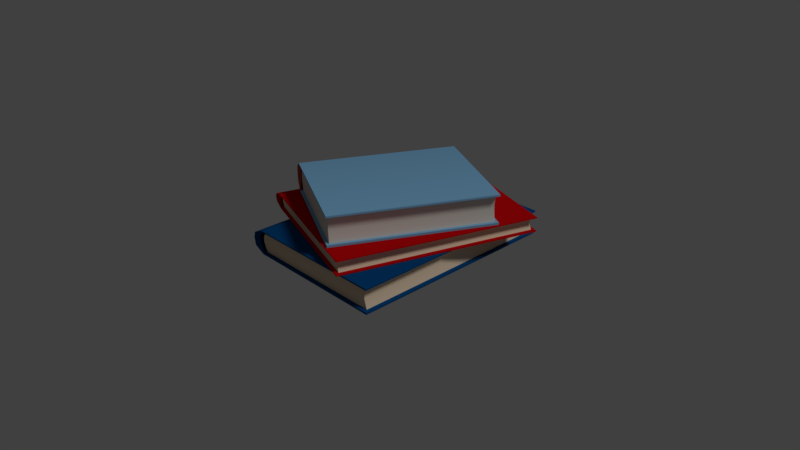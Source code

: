 # Source: Sketchfab_2018_04_11_09_56_28.blend  (saved by Blender 2.79.0; exported with 4.5.12 LTS)
import bpy
from mathutils import Matrix  # noqa: F401  (used for matrix-valued properties, if any)

bpy.ops.wm.read_factory_settings(use_empty=True)
scene = bpy.context.scene
scene.name = 'Scene'

# ---- collections
col_collection_1 = bpy.data.collections.new('Collection 1'); scene.collection.children.link(col_collection_1)

# ---- materials (node trees are filled in below, after node groups)
mat_cover1 = bpy.data.materials.new('cover1')
mat_cover1.alpha_threshold = 0.0
mat_cover1.use_transparent_shadow = False
mat_cover1.diffuse_color = (0.001821, 0.06301, 0.2122, 1.0)
mat_cover1.roughness = 0.5
mat_cover1.specular_intensity = 0.1642
mat_paper1 = bpy.data.materials.new('paper1')
mat_paper1.alpha_threshold = 0.0
mat_paper1.use_transparent_shadow = False
mat_paper1.diffuse_color = (0.8268, 0.6521, 0.4681, 1.0)
mat_paper1.roughness = 0.5
mat_paper1.specular_intensity = 0.02555
mat_cover1_002 = bpy.data.materials.new('cover1.002')
mat_cover1_002.alpha_threshold = 0.0
mat_cover1_002.use_transparent_shadow = False
mat_cover1_002.diffuse_color = (0.2195, 0.4735, 0.7231, 1.0)
mat_cover1_002.roughness = 0.5
mat_cover1_002.specular_intensity = 0.1204
mat_paper1_002 = bpy.data.materials.new('paper1.002')
mat_paper1_002.alpha_threshold = 0.0
mat_paper1_002.use_transparent_shadow = False
mat_paper1_002.diffuse_color = (0.7529, 0.7011, 0.6308, 1.0)
mat_paper1_002.roughness = 0.5
mat_paper1_002.specular_intensity = 0.1423
mat_torez = bpy.data.materials.new('torez')
mat_torez.alpha_threshold = 0.0
mat_torez.use_transparent_shadow = False
mat_torez.diffuse_color = (0.5029, 0.09084, 0.06125, 1.0)
mat_torez.roughness = 0.5
mat_torez.specular_intensity = 0.1204
mat_cover1_001 = bpy.data.materials.new('cover1.001')
mat_cover1_001.alpha_threshold = 0.0
mat_cover1_001.use_transparent_shadow = False
mat_cover1_001.diffuse_color = (0.5395, 0.001518, 0.003677, 1.0)
mat_cover1_001.roughness = 0.5
mat_paper1_001 = bpy.data.materials.new('paper1.001')
mat_paper1_001.alpha_threshold = 0.0
mat_paper1_001.use_transparent_shadow = False
mat_paper1_001.diffuse_color = (0.8268, 0.6521, 0.4681, 1.0)
mat_paper1_001.roughness = 0.5
mat_paper1_001.specular_intensity = 0.03285

# ---- material node trees

# ---- world
world_world = bpy.data.worlds.new('World'); scene.world = world_world
world_world.color = (0.05088, 0.05088, 0.05088)
world_world.use_sun_shadow = False
world_world.sun_shadow_jitter_overblur = 0.0
world_world.cycles.sampling_method = 'MANUAL'

# ---- cameras
cam_camera = bpy.data.cameras.new('Camera')
cam_camera.clip_end = 100.0
cam_camera.lens = 35.0
cam_camera.sensor_width = 32.0
cam_camera.sensor_height = 18.0
cam_camera.ortho_scale = 7.314
cam_camera.dof.focus_distance = 0.0
cam_camera.dof.aperture_fstop = 128.0

# ---- lights
light_lamp = bpy.data.lights.new('Lamp', 'SUN')
light_lamp.transmission_factor = 0.0
light_lamp.cutoff_distance = 30.0
light_lamp.angle = 0.1993
light_lamp.energy = 1.0
light_lamp.shadow_buffer_clip_start = 1.001
light_lamp.shadow_soft_size = 0.1
light_lamp.shadow_cascade_max_distance = 1000.0

# ---- meshes
me_cube_001 = bpy.data.meshes.new('Cube.001')
me_cube_001.from_pydata([(0.1513, -1.0, 0.9179), (0.1513, 1.992, 0.9179), (0.1513, -1.0, -1.082), (0.1513, 1.992, -1.082), (0.07926, -1.0, 1.074), (0.07926, 1.992, 1.074), (0.1349, -1.0, 0.8969), (0.1349, 1.992, 0.8969), (0.1311, -0.9473, -1.029), (0.1311, 1.94, -1.029), (0.05786, -0.9473, 1.021), (0.05786, 1.94, 1.021), (0.1309, 1.992, -1.082), (0.1348, 1.94, 0.8969), (0.1309, -1.0, -1.082), (0.1348, -0.9473, 0.8969), (-0.1844, -1.0, 0.9179), (-0.1844, 1.992, 0.9179), (-0.1844, -1.0, -1.082), (-0.1844, 1.992, -1.082), (-0.108, -1.0, 1.074), (-0.108, 1.992, 1.074), (-0.1637, -1.0, 0.8969), (-0.1637, 1.992, 0.8969), (-0.1598, -0.9473, -1.029), (-0.1598, 1.94, -1.029), (-0.08657, -0.9473, 1.021), (-0.08657, 1.94, 1.021), (-2.385e-08, -1.0, 1.094), (-2.385e-08, 1.992, 1.094), (-2.421e-08, -0.9473, 1.042), (-2.421e-08, 1.94, 1.042), (-0.1597, 1.992, -1.082), (-0.1636, 1.94, 0.8969), (-0.1597, -1.0, -1.082), (-0.1636, -0.9473, 0.8969), (-0.03402, -0.9473, 0.9547), (0.03328, -0.9473, 0.9519), (0.03328, 1.94, 0.9519), (-0.03402, 1.94, 0.9547), (0.03328, 1.94, -0.9928), (-0.03402, 1.94, -0.9908), (0.03328, -0.9473, -0.9928), (-0.03402, -0.9473, -0.9908), (0.7607, -0.1649, 1.187), (0.7607, 1.762, 0.2079), (0.7607, -0.926, -0.3103), (0.7607, 1.001, -1.29), (0.673, -0.1055, 1.304), (0.673, 1.822, 0.3248), (0.7408, -0.1729, 1.172), (0.7408, 1.754, 0.1922), (0.7361, -0.872, -0.2881), (0.7361, 0.9871, -1.233), (0.6469, -0.09165, 1.247), (0.6469, 1.767, 0.3025), (0.736, 1.001, -1.29), (0.7407, 1.72, 0.2095), (0.736, -0.926, -0.3103), (0.7407, -0.1389, 1.154), (0.3516, -0.1649, 1.187), (0.3516, 1.762, 0.2079), (0.3516, -0.926, -0.3103), (0.3516, 1.001, -1.29), (0.4447, -0.1055, 1.304), (0.4447, 1.822, 0.3248), (0.3768, -0.1729, 1.172), (0.3768, 1.754, 0.1922), (0.3816, -0.872, -0.2881), (0.3816, 0.9871, -1.233), (0.4708, -0.09165, 1.247), (0.4708, 1.767, 0.3025), (0.5763, -0.09799, 1.319), (0.5763, 1.829, 0.3396), (0.5763, -0.0837, 1.263), (0.5763, 1.775, 0.3182), (0.3817, 1.001, -1.29), (0.3769, 1.72, 0.2095), (0.3817, -0.926, -0.3103), (0.3769, -0.1389, 1.154), (0.5349, -0.117, 1.198), (0.6169, -0.118, 1.195), (0.6169, 1.741, 0.2506), (0.5349, 1.742, 0.2527), (0.6169, 1.001, -1.205), (0.5349, 1.002, -1.204), (0.6169, -0.858, -0.2607), (0.5349, -0.8573, -0.2592), (0.3508, -0.4246, 1.294), (0.3508, 2.148, 0.4491), (0.3508, -1.06, -0.6394), (0.3508, 1.513, -1.485), (0.3084, -0.375, 1.445), (0.3084, 2.198, 0.6), (0.3412, -0.4313, 1.274), (0.3412, 2.141, 0.4288), (0.3389, -0.9979, -0.6033), (0.3389, 1.484, -1.419), (0.2957, -0.3464, 1.379), (0.2957, 2.136, 0.5639), (0.3388, 1.513, -1.485), (0.3411, 2.096, 0.4437), (0.3388, -1.06, -0.6394), (0.3411, -0.3859, 1.259), (0.1529, -0.4246, 1.294), (0.1529, 2.148, 0.4491), (0.1529, -1.06, -0.6394), (0.1529, 1.513, -1.485), (0.1979, -0.375, 1.445), (0.1979, 2.198, 0.6), (0.1651, -0.4313, 1.274), (0.1651, 2.141, 0.4288), (0.1674, -0.9979, -0.6033), (0.1674, 1.484, -1.419), (0.2105, -0.3464, 1.379), (0.2105, 2.136, 0.5639), (0.2616, -0.3687, 1.464), (0.2616, 2.204, 0.6191), (0.2616, -0.3398, 1.4), (0.2616, 2.142, 0.584), (0.1674, 1.513, -1.485), (0.1651, 2.096, 0.4437), (0.1674, -1.06, -0.6394), (0.1651, -0.3859, 1.259), (0.2415, -0.3676, 1.315), (0.2812, -0.3685, 1.312), (0.2812, 2.114, 0.4968), (0.2415, 2.114, 0.4996), (0.2812, 1.496, -1.383), (0.2415, 1.496, -1.381), (0.2812, -0.9863, -0.5679), (0.2415, -0.9856, -0.566)], [], [(3, 1, 0, 2), (4, 0, 1, 5), (1, 3, 12, 7), (3, 2, 14, 12), (2, 0, 6, 14), (29, 5, 11, 31), (0, 4, 10, 6), (5, 1, 7, 11), (24, 43, 36, 35), (4, 28, 30, 10), (4, 5, 29, 28), (9, 13, 7, 12), (8, 9, 12, 14), (15, 8, 14, 6), (15, 13, 38, 37), (25, 41, 43, 24), (19, 18, 16, 17), (20, 21, 17, 16), (17, 23, 32, 19), (19, 32, 34, 18), (18, 34, 22, 16), (29, 31, 27, 21), (16, 22, 26, 20), (21, 27, 23, 17), (8, 15, 37, 42), (20, 26, 30, 28), (20, 28, 29, 21), (25, 32, 23, 33), (24, 34, 32, 25), (35, 22, 34, 24), (9, 8, 42, 40), (33, 39, 41, 25), (13, 9, 40, 38), (37, 38, 39, 36), (38, 40, 41, 39), (40, 42, 43, 41), (42, 37, 36, 43), (35, 36, 39, 33), (47, 45, 44, 46), (48, 44, 45, 49), (45, 47, 56, 51), (47, 46, 58, 56), (46, 44, 50, 58), (73, 49, 55, 75), (44, 48, 54, 50), (49, 45, 51, 55), (68, 87, 80, 79), (48, 72, 74, 54), (48, 49, 73, 72), (53, 57, 51, 56), (52, 53, 56, 58), (59, 52, 58, 50), (59, 57, 82, 81), (69, 85, 87, 68), (63, 62, 60, 61), (64, 65, 61, 60), (61, 67, 76, 63), (63, 76, 78, 62), (62, 78, 66, 60), (73, 75, 71, 65), (60, 66, 70, 64), (65, 71, 67, 61), (52, 59, 81, 86), (64, 70, 74, 72), (64, 72, 73, 65), (69, 76, 67, 77), (68, 78, 76, 69), (79, 66, 78, 68), (53, 52, 86, 84), (77, 83, 85, 69), (57, 53, 84, 82), (81, 82, 83, 80), (82, 84, 85, 83), (84, 86, 87, 85), (86, 81, 80, 87), (79, 80, 83, 77), (91, 89, 88, 90), (92, 88, 89, 93), (89, 91, 100, 95), (91, 90, 102, 100), (90, 88, 94, 102), (117, 93, 99, 119), (88, 92, 98, 94), (93, 89, 95, 99), (112, 131, 124, 123), (92, 116, 118, 98), (92, 93, 117, 116), (97, 101, 95, 100), (96, 97, 100, 102), (103, 96, 102, 94), (103, 101, 126, 125), (113, 129, 131, 112), (107, 106, 104, 105), (108, 109, 105, 104), (105, 111, 120, 107), (107, 120, 122, 106), (106, 122, 110, 104), (117, 119, 115, 109), (104, 110, 114, 108), (109, 115, 111, 105), (96, 103, 125, 130), (108, 114, 118, 116), (108, 116, 117, 109), (113, 120, 111, 121), (112, 122, 120, 113), (123, 110, 122, 112), (97, 96, 130, 128), (121, 127, 129, 113), (101, 97, 128, 126), (125, 126, 127, 124), (126, 128, 129, 127), (128, 130, 131, 129), (130, 125, 124, 131), (123, 124, 127, 121)])
me_cube_001.polygons.foreach_set('use_smooth', [True] * 114)
me_cube_001.polygons.foreach_set('material_index', [0, 0, 0, 0, 0, 0, 0, 0, 1, 0, 0, 0, 0, 0, 0, 1, 0, 0, 0, 0, 0, 0, 0, 0, 1, 0, 0, 0, 0, 0, 1, 1, 1, 0, 1, 1, 1, 0, 2, 4, 2, 2, 2, 4, 4, 4, 3, 4, 4, 2, 2, 2, 2, 3, 2, 4, 2, 2, 2, 4, 4, 4, 3, 4, 4, 2, 2, 2, 3, 3, 3, 2, 3, 3, 3, 2, 5, 5, 5, 5, 5, 5, 5, 5, 6, 5, 5, 5, 5, 5, 5, 6, 5, 5, 5, 5, 5, 5, 5, 5, 6, 5, 5, 5, 5, 5, 6, 6, 6, 5, 6, 6, 6, 5])
_uv = me_cube_001.uv_layers.new(name='UVMap')
_uv.uv.foreach_set('vector', [0.2217, 0.009881, 0.3995, 0.009935, 0.3995, 0.2763, 0.2217, 0.2762, 0.4137, 0.2763, 0.3995, 0.2763, 0.3995, 0.009935, 0.4137, 0.0099, 0.8612, 0.3112, 0.8612, 0.4831, 0.8594, 0.4831, 0.8597, 0.313, 0.9762, 0.5822, 0.9762, 0.8444, 0.9744, 0.8444, 0.9744, 0.5823, 0.7638, 0.9823, 0.7576, 0.8083, 0.7591, 0.8101, 0.7656, 0.9822, 0.8477, 0.2961, 0.8548, 0.2978, 0.8528, 0.3035, 0.8477, 0.3017, 0.7576, 0.8083, 0.7635, 0.7945, 0.7656, 0.7981, 0.7591, 0.8101, 0.8548, 0.2978, 0.8612, 0.3112, 0.8597, 0.313, 0.8528, 0.3035, 0.9095, 0.932, 0.8983, 0.9286, 0.8982, 0.7593, 0.9097, 0.7643, 0.6734, 0.2388, 0.6731, 0.2318, 0.6785, 0.2317, 0.6789, 0.2369, 0.8809, 0.5527, 0.8809, 0.2964, 0.8881, 0.2968, 0.8881, 0.553, 0.608, 0.3008, 0.4367, 0.3008, 0.4367, 0.2961, 0.6127, 0.2961, 0.608, 0.5577, 0.608, 0.3008, 0.6127, 0.2961, 0.6127, 0.5624, 0.4367, 0.5578, 0.608, 0.5577, 0.6127, 0.5624, 0.4367, 0.5625, 0.8426, 0.01101, 0.8426, 0.2582, 0.8332, 0.2571, 0.8332, 0.009881, 0.8114, 0.8358, 0.8001, 0.8352, 0.8001, 0.5822, 0.8114, 0.5828, 0.009881, 0.2763, 0.009881, 0.009941, 0.1877, 0.009881, 0.1877, 0.2762, 0.2019, 0.009921, 0.2019, 0.2763, 0.1877, 0.2762, 0.1877, 0.009881, 0.8313, 0.3112, 0.8331, 0.313, 0.8335, 0.4831, 0.8313, 0.4831, 0.9658, 0.5582, 0.9636, 0.5583, 0.9636, 0.2961, 0.9658, 0.2961, 0.4429, 0.7945, 0.4451, 0.7946, 0.4386, 0.9667, 0.4367, 0.9685, 0.8477, 0.2961, 0.8477, 0.3017, 0.84, 0.3035, 0.8381, 0.2978, 0.4367, 0.9685, 0.4386, 0.9667, 0.4451, 0.9788, 0.443, 0.9823, 0.8381, 0.2978, 0.84, 0.3035, 0.8331, 0.313, 0.8313, 0.3112, 0.8836, 0.932, 0.8832, 0.7643, 0.8922, 0.7595, 0.8923, 0.9288, 0.6734, 0.2222, 0.6789, 0.224, 0.6785, 0.2317, 0.6731, 0.2318, 0.8975, 0.5523, 0.8881, 0.553, 0.8881, 0.2968, 0.8975, 0.2961, 0.01457, 0.3008, 0.009881, 0.2961, 0.1859, 0.2961, 0.1859, 0.3008, 0.01457, 0.5577, 0.009881, 0.5624, 0.009881, 0.2961, 0.01457, 0.3008, 0.1859, 0.5578, 0.1859, 0.5625, 0.009881, 0.5624, 0.01457, 0.5577, 0.7855, 0.8358, 0.7855, 0.5829, 0.7941, 0.5823, 0.7941, 0.8352, 0.9173, 0.301, 0.9288, 0.2961, 0.9288, 0.4633, 0.9176, 0.4666, 0.9439, 0.301, 0.9435, 0.4666, 0.9348, 0.4635, 0.9348, 0.2963, 0.8332, 0.009881, 0.8332, 0.2571, 0.8272, 0.2572, 0.8272, 0.009943, 0.9348, 0.2963, 0.9348, 0.4635, 0.9288, 0.4633, 0.9288, 0.2961, 0.7941, 0.8352, 0.7941, 0.5823, 0.8001, 0.5822, 0.8001, 0.8352, 0.8923, 0.9288, 0.8922, 0.7595, 0.8982, 0.7593, 0.8983, 0.9286, 0.8161, 0.01159, 0.8272, 0.009943, 0.8272, 0.2572, 0.8161, 0.2588, 0.4367, 0.5824, 0.5861, 0.5822, 0.5861, 0.7746, 0.4367, 0.7748, 0.5981, 0.7748, 0.5861, 0.7746, 0.5861, 0.5822, 0.5981, 0.5824, 0.4948, 0.9407, 0.5023, 0.7945, 0.5045, 0.7946, 0.4966, 0.9392, 0.5467, 0.9788, 0.5467, 0.7945, 0.5489, 0.7945, 0.5489, 0.9788, 0.8832, 0.7395, 0.8832, 0.595, 0.8849, 0.5965, 0.8854, 0.7395, 0.6485, 0.2307, 0.6489, 0.2222, 0.6533, 0.2245, 0.6529, 0.2308, 0.8832, 0.595, 0.891, 0.5837, 0.8933, 0.5884, 0.8849, 0.5965, 0.502, 0.9525, 0.4948, 0.9407, 0.4966, 0.9392, 0.5045, 0.9494, 0.7019, 0.9379, 0.6882, 0.9351, 0.6884, 0.7945, 0.7024, 0.7987, 0.891, 0.5837, 0.8996, 0.5822, 0.8996, 0.5869, 0.8933, 0.5884, 0.949, 0.1989, 0.949, 0.01003, 0.9577, 0.009881, 0.9577, 0.1988, 0.7924, 0.01339, 0.6485, 0.01327, 0.6485, 0.009881, 0.7963, 0.01, 0.7924, 0.199, 0.7924, 0.01339, 0.7963, 0.01, 0.7963, 0.2024, 0.6485, 0.1989, 0.7924, 0.199, 0.7963, 0.2024, 0.6485, 0.2023, 0.8634, 0.5827, 0.8634, 0.7649, 0.8521, 0.7656, 0.8521, 0.5834, 0.8939, 0.1878, 0.8802, 0.1885, 0.8802, 0.0108, 0.8939, 0.01003, 0.1713, 0.5824, 0.1713, 0.7748, 0.02195, 0.7746, 0.02195, 0.5822, 0.009881, 0.7748, 0.009881, 0.5824, 0.02195, 0.5822, 0.02195, 0.7746, 0.4648, 0.8064, 0.4671, 0.8078, 0.475, 0.9524, 0.4723, 0.9525, 0.5242, 0.7945, 0.5269, 0.7945, 0.5269, 0.9788, 0.5242, 0.9788, 0.9196, 0.7395, 0.9169, 0.7395, 0.9174, 0.5965, 0.9196, 0.5949, 0.6485, 0.2307, 0.6529, 0.2308, 0.6533, 0.2402, 0.6489, 0.2425, 0.9196, 0.5949, 0.9174, 0.5965, 0.909, 0.5884, 0.9113, 0.5837, 0.4725, 0.7945, 0.475, 0.7976, 0.4671, 0.8078, 0.4648, 0.8064, 0.6703, 0.9379, 0.67, 0.7987, 0.6811, 0.7947, 0.6809, 0.9353, 0.9113, 0.5837, 0.909, 0.5884, 0.8996, 0.5869, 0.8996, 0.5822, 0.9693, 0.1992, 0.9577, 0.1988, 0.9577, 0.009881, 0.9693, 0.01034, 0.6218, 0.5857, 0.6179, 0.5824, 0.7657, 0.5822, 0.7657, 0.5856, 0.6218, 0.7714, 0.6179, 0.7748, 0.6179, 0.5824, 0.6218, 0.5857, 0.7657, 0.7713, 0.7657, 0.7746, 0.6179, 0.7748, 0.6218, 0.7714, 0.8623, 0.1876, 0.8623, 0.009881, 0.8729, 0.01072, 0.8729, 0.1885, 0.6179, 0.7987, 0.632, 0.7945, 0.632, 0.9369, 0.6183, 0.9397, 0.6503, 0.7987, 0.6499, 0.9397, 0.6393, 0.937, 0.6393, 0.7947, 0.8521, 0.5834, 0.8521, 0.7656, 0.8448, 0.7655, 0.8448, 0.5833, 0.6393, 0.7947, 0.6393, 0.937, 0.632, 0.9369, 0.632, 0.7945, 0.8729, 0.1885, 0.8729, 0.01072, 0.8802, 0.0108, 0.8802, 0.1885, 0.6809, 0.9353, 0.6811, 0.7947, 0.6884, 0.7945, 0.6882, 0.9351, 0.8311, 0.5822, 0.8448, 0.5833, 0.8448, 0.7655, 0.8311, 0.7645, 0.4335, 0.009964, 0.6144, 0.009881, 0.6144, 0.2509, 0.4335, 0.251, 0.6288, 0.251, 0.6144, 0.2509, 0.6144, 0.009881, 0.6288, 0.00991, 0.01095, 0.7945, 0.01095, 0.9755, 0.009881, 0.9755, 0.01009, 0.7964, 0.9891, 0.2486, 0.9891, 0.009881, 0.9901, 0.009883, 0.9901, 0.2486, 0.03071, 0.9747, 0.03077, 0.7945, 0.03163, 0.7964, 0.03178, 0.9747, 0.7452, 0.2627, 0.7454, 0.2586, 0.7503, 0.2598, 0.75, 0.2628, 0.7014, 0.2605, 0.7014, 0.2745, 0.6971, 0.2696, 0.7014, 0.2586, 0.7254, 0.2586, 0.7254, 0.2725, 0.7254, 0.2745, 0.7212, 0.2634, 0.7376, 0.9733, 0.731, 0.9698, 0.731, 0.7945, 0.7378, 0.7997, 0.7244, 0.232, 0.7226, 0.2278, 0.7277, 0.2278, 0.7296, 0.2309, 0.2009, 0.5823, 0.2009, 0.8232, 0.1966, 0.8232, 0.1966, 0.5823, 0.8067, 0.3004, 0.6324, 0.3003, 0.6324, 0.2961, 0.8115, 0.2962, 0.8067, 0.533, 0.8067, 0.3004, 0.8115, 0.2962, 0.8115, 0.5372, 0.6324, 0.5329, 0.8067, 0.533, 0.8115, 0.5372, 0.6324, 0.5371, 0.9293, 0.009929, 0.9293, 0.2423, 0.9236, 0.2425, 0.9236, 0.01011, 0.9546, 0.8126, 0.948, 0.8131, 0.948, 0.5828, 0.9546, 0.5823, 0.417, 0.2962, 0.417, 0.5372, 0.236, 0.5371, 0.236, 0.2961, 0.2217, 0.5372, 0.2217, 0.2961, 0.236, 0.2961, 0.236, 0.5371, 0.5699, 0.9755, 0.5688, 0.9736, 0.5686, 0.7945, 0.5699, 0.7945, 0.9869, 0.5348, 0.9856, 0.5348, 0.9856, 0.2961, 0.9869, 0.2961, 0.591, 0.9747, 0.5897, 0.9747, 0.5899, 0.7964, 0.591, 0.7945, 0.7452, 0.2627, 0.75, 0.2628, 0.7503, 0.2674, 0.7454, 0.2684, 0.6774, 0.2725, 0.6773, 0.2745, 0.6731, 0.2634, 0.6774, 0.2586, 0.7028, 0.238, 0.6986, 0.2332, 0.7028, 0.2222, 0.7028, 0.2241, 0.7223, 0.9733, 0.7222, 0.7997, 0.7275, 0.7948, 0.7275, 0.97, 0.7244, 0.2222, 0.7296, 0.2233, 0.7277, 0.2278, 0.7226, 0.2278, 0.1911, 0.5822, 0.1966, 0.5823, 0.1966, 0.8232, 0.1911, 0.8231, 0.2264, 0.5613, 0.2217, 0.5571, 0.4008, 0.557, 0.4008, 0.5612, 0.2264, 0.7939, 0.2217, 0.7981, 0.2217, 0.5571, 0.2264, 0.5613, 0.4008, 0.7938, 0.4008, 0.798, 0.2217, 0.7981, 0.2264, 0.7939, 0.9394, 0.8125, 0.9394, 0.5822, 0.9444, 0.5827, 0.9444, 0.813, 0.8311, 0.7906, 0.8379, 0.7853, 0.8379, 0.9613, 0.8313, 0.9648, 0.8468, 0.7906, 0.8466, 0.9648, 0.8415, 0.9615, 0.8415, 0.7856, 0.9236, 0.01011, 0.9236, 0.2425, 0.92, 0.2425, 0.92, 0.01011, 0.8415, 0.7856, 0.8415, 0.9615, 0.8379, 0.9613, 0.8379, 0.7853, 0.9444, 0.813, 0.9444, 0.5827, 0.948, 0.5828, 0.948, 0.8131, 0.7275, 0.97, 0.7275, 0.7948, 0.731, 0.7945, 0.731, 0.9698, 0.9136, 0.009881, 0.92, 0.01011, 0.92, 0.2425, 0.9136, 0.2423])
me_cube_001.materials.append(mat_cover1)
me_cube_001.materials.append(mat_paper1)
me_cube_001.materials.append(mat_cover1_002)
me_cube_001.materials.append(mat_paper1_002)
me_cube_001.materials.append(mat_torez)
me_cube_001.materials.append(mat_cover1_001)
me_cube_001.materials.append(mat_paper1_001)
me_cube_001.use_remesh_preserve_volume = False
me_cube_001.use_remesh_preserve_attributes = False
me_cube_001.use_mirror_vertex_groups = False
me_cube_001.update()

# ---- objects
ob_cube = bpy.data.objects.new('Cube', me_cube_001)
ob_lamp = bpy.data.objects.new('Lamp', light_lamp)
ob_camera = bpy.data.objects.new('Camera', cam_camera)

# ---- transforms, parenting, visibility, modifiers, constraints
ob_cube.location = (0.0, 0.0, 0.1885)
ob_cube.rotation_euler = (-0.0, -1.571, 0.0)
ob_cube.lineart.crease_threshold = 0.0
_m = ob_cube.modifiers.new('EdgeSplit', 'EDGE_SPLIT')
_m.split_angle = 1.044
ob_lamp.location = (4.076, 1.005, 5.904)
ob_lamp.rotation_euler = (0.6503, 0.05522, 1.866)
ob_lamp.lock_rotations_4d = False
ob_lamp.empty_display_type = 'ARROWS'
ob_lamp.color = (0.0, 0.0, 0.0, 0.0)
ob_lamp.hide_viewport = True
ob_lamp.lineart.crease_threshold = 0.0
ob_camera.location = (7.481, -6.508, 5.344)
ob_camera.rotation_euler = (1.109, 0.0, 0.8149)
ob_camera.lock_rotations_4d = False
ob_camera.empty_display_type = 'ARROWS'
ob_camera.color = (0.0, 0.0, 0.0, 0.0)
ob_camera.hide_viewport = True
ob_camera.display_type = 'WIRE'
ob_camera.lineart.crease_threshold = 0.0

# ---- collection membership
col_collection_1.objects.link(ob_cube)
col_collection_1.objects.link(ob_lamp)
col_collection_1.objects.link(ob_camera)

# ---- scene / render settings (as saved in the file)
scene.camera = ob_camera
scene.frame_start = 1; scene.frame_end = 250; scene.frame_set(0)
scene.render.engine = 'BLENDER_EEVEE_NEXT'
scene.render.resolution_x = 1280
scene.render.resolution_y = 720
scene.render.dither_intensity = 0.0
scene.render.bake_margin = 8
scene.cycles.use_denoising = False
scene.cycles.samples = 128
scene.cycles.sampling_pattern = 'TABULATED_SOBOL'
scene.cycles.use_adaptive_sampling = False
scene.cycles.use_light_tree = False
scene.cycles.blur_glossy = 0.0
scene.cycles.sample_clamp_indirect = 0.0
scene.view_settings.view_transform = 'Standard'
bpy.context.view_layer.update()
